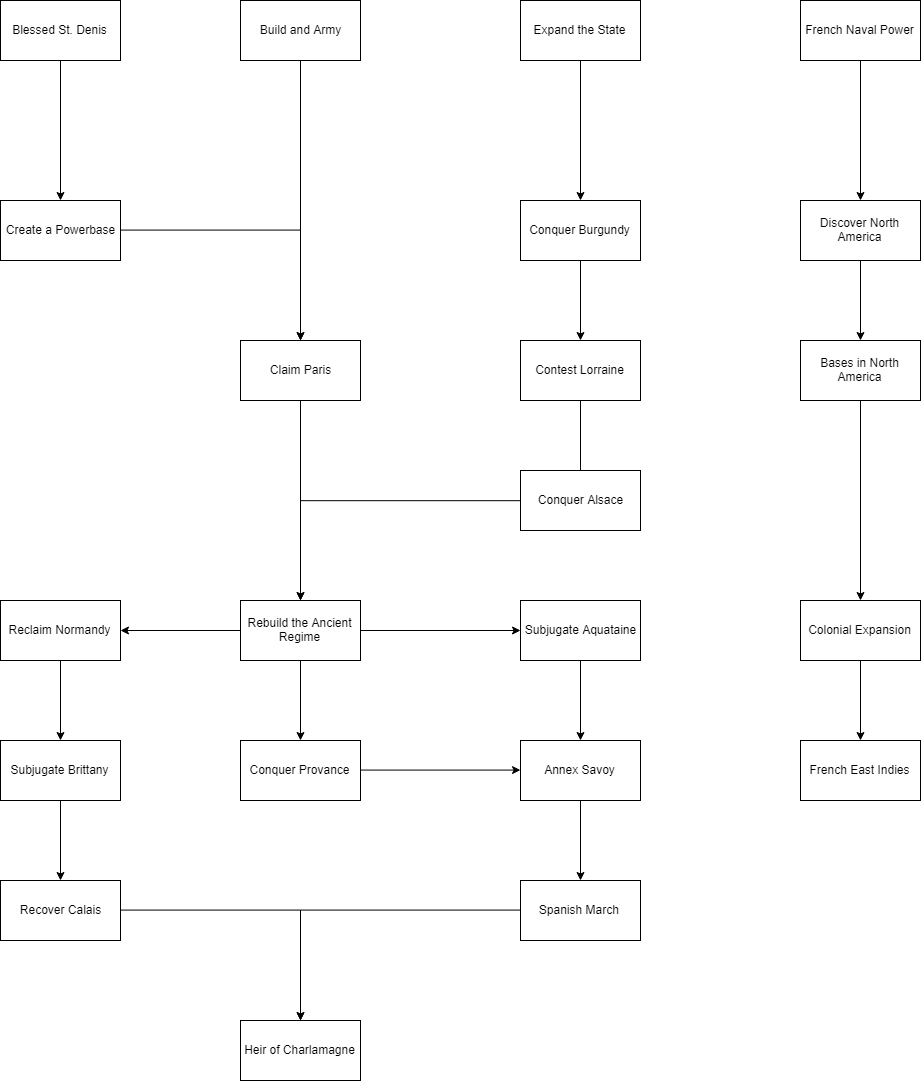

The diagram above was exported from draw.io. Its source (the exported page's mxGraphModel, read from the mxfile embedded in the PNG):
<mxGraphModel dx="1640" dy="841" grid="1" gridSize="10" guides="1" tooltips="1" connect="1" arrows="1" fold="1" page="1" pageScale="1" pageWidth="827" pageHeight="1169" math="0" shadow="0">
  <root>
    <mxCell id="0" />
    <mxCell id="1" parent="0" />
    <mxCell id="SNBsOKycg2hSHuyqcDDI-3" value="" style="edgeStyle=orthogonalEdgeStyle;rounded=0;orthogonalLoop=1;jettySize=auto;html=1;" edge="1" parent="1" source="SNBsOKycg2hSHuyqcDDI-1" target="SNBsOKycg2hSHuyqcDDI-2">
      <mxGeometry relative="1" as="geometry" />
    </mxCell>
    <mxCell id="SNBsOKycg2hSHuyqcDDI-1" value="Blessed St. Denis" style="rounded=0;whiteSpace=wrap;html=1;" vertex="1" parent="1">
      <mxGeometry x="80" y="40" width="120" height="60" as="geometry" />
    </mxCell>
    <mxCell id="SNBsOKycg2hSHuyqcDDI-6" value="" style="edgeStyle=orthogonalEdgeStyle;rounded=0;orthogonalLoop=1;jettySize=auto;html=1;" edge="1" parent="1" source="SNBsOKycg2hSHuyqcDDI-2" target="SNBsOKycg2hSHuyqcDDI-5">
      <mxGeometry relative="1" as="geometry" />
    </mxCell>
    <mxCell id="SNBsOKycg2hSHuyqcDDI-2" value="Create a Powerbase" style="rounded=0;whiteSpace=wrap;html=1;" vertex="1" parent="1">
      <mxGeometry x="80" y="240" width="120" height="60" as="geometry" />
    </mxCell>
    <mxCell id="SNBsOKycg2hSHuyqcDDI-9" value="" style="edgeStyle=orthogonalEdgeStyle;rounded=0;orthogonalLoop=1;jettySize=auto;html=1;" edge="1" parent="1" source="SNBsOKycg2hSHuyqcDDI-5" target="SNBsOKycg2hSHuyqcDDI-8">
      <mxGeometry relative="1" as="geometry" />
    </mxCell>
    <mxCell id="SNBsOKycg2hSHuyqcDDI-5" value="Claim Paris" style="rounded=0;whiteSpace=wrap;html=1;" vertex="1" parent="1">
      <mxGeometry x="320" y="380" width="120" height="60" as="geometry" />
    </mxCell>
    <mxCell id="SNBsOKycg2hSHuyqcDDI-11" value="" style="edgeStyle=orthogonalEdgeStyle;rounded=0;orthogonalLoop=1;jettySize=auto;html=1;" edge="1" parent="1" source="SNBsOKycg2hSHuyqcDDI-8" target="SNBsOKycg2hSHuyqcDDI-10">
      <mxGeometry relative="1" as="geometry" />
    </mxCell>
    <mxCell id="SNBsOKycg2hSHuyqcDDI-19" value="" style="edgeStyle=orthogonalEdgeStyle;rounded=0;orthogonalLoop=1;jettySize=auto;html=1;" edge="1" parent="1" source="SNBsOKycg2hSHuyqcDDI-8" target="SNBsOKycg2hSHuyqcDDI-18">
      <mxGeometry relative="1" as="geometry" />
    </mxCell>
    <mxCell id="SNBsOKycg2hSHuyqcDDI-36" value="" style="edgeStyle=orthogonalEdgeStyle;rounded=0;orthogonalLoop=1;jettySize=auto;html=1;" edge="1" parent="1" source="SNBsOKycg2hSHuyqcDDI-8" target="SNBsOKycg2hSHuyqcDDI-35">
      <mxGeometry relative="1" as="geometry" />
    </mxCell>
    <mxCell id="SNBsOKycg2hSHuyqcDDI-8" value="Rebuild the Ancient Regime" style="rounded=0;whiteSpace=wrap;html=1;" vertex="1" parent="1">
      <mxGeometry x="320" y="640" width="120" height="60" as="geometry" />
    </mxCell>
    <mxCell id="SNBsOKycg2hSHuyqcDDI-42" style="edgeStyle=orthogonalEdgeStyle;rounded=0;orthogonalLoop=1;jettySize=auto;html=1;exitX=1;exitY=0.5;exitDx=0;exitDy=0;entryX=0;entryY=0.5;entryDx=0;entryDy=0;" edge="1" parent="1" source="SNBsOKycg2hSHuyqcDDI-35" target="SNBsOKycg2hSHuyqcDDI-40">
      <mxGeometry relative="1" as="geometry" />
    </mxCell>
    <mxCell id="SNBsOKycg2hSHuyqcDDI-35" value="Conquer Provance" style="rounded=0;whiteSpace=wrap;html=1;" vertex="1" parent="1">
      <mxGeometry x="320" y="780" width="120" height="60" as="geometry" />
    </mxCell>
    <mxCell id="SNBsOKycg2hSHuyqcDDI-21" value="" style="edgeStyle=orthogonalEdgeStyle;rounded=0;orthogonalLoop=1;jettySize=auto;html=1;" edge="1" parent="1" source="SNBsOKycg2hSHuyqcDDI-18" target="SNBsOKycg2hSHuyqcDDI-20">
      <mxGeometry relative="1" as="geometry" />
    </mxCell>
    <mxCell id="SNBsOKycg2hSHuyqcDDI-18" value="Reclaim Normandy" style="rounded=0;whiteSpace=wrap;html=1;" vertex="1" parent="1">
      <mxGeometry x="80" y="640" width="120" height="60" as="geometry" />
    </mxCell>
    <mxCell id="SNBsOKycg2hSHuyqcDDI-23" value="" style="edgeStyle=orthogonalEdgeStyle;rounded=0;orthogonalLoop=1;jettySize=auto;html=1;" edge="1" parent="1" source="SNBsOKycg2hSHuyqcDDI-20" target="SNBsOKycg2hSHuyqcDDI-22">
      <mxGeometry relative="1" as="geometry" />
    </mxCell>
    <mxCell id="SNBsOKycg2hSHuyqcDDI-20" value="Subjugate Brittany" style="rounded=0;whiteSpace=wrap;html=1;" vertex="1" parent="1">
      <mxGeometry x="80" y="780" width="120" height="60" as="geometry" />
    </mxCell>
    <mxCell id="SNBsOKycg2hSHuyqcDDI-47" style="edgeStyle=orthogonalEdgeStyle;rounded=0;orthogonalLoop=1;jettySize=auto;html=1;exitX=1;exitY=0.5;exitDx=0;exitDy=0;entryX=0.5;entryY=0;entryDx=0;entryDy=0;" edge="1" parent="1" source="SNBsOKycg2hSHuyqcDDI-22" target="SNBsOKycg2hSHuyqcDDI-45">
      <mxGeometry relative="1" as="geometry" />
    </mxCell>
    <mxCell id="SNBsOKycg2hSHuyqcDDI-22" value="Recover Calais" style="rounded=0;whiteSpace=wrap;html=1;" vertex="1" parent="1">
      <mxGeometry x="80" y="920" width="120" height="60" as="geometry" />
    </mxCell>
    <mxCell id="SNBsOKycg2hSHuyqcDDI-41" value="" style="edgeStyle=orthogonalEdgeStyle;rounded=0;orthogonalLoop=1;jettySize=auto;html=1;" edge="1" parent="1" source="SNBsOKycg2hSHuyqcDDI-10" target="SNBsOKycg2hSHuyqcDDI-40">
      <mxGeometry relative="1" as="geometry" />
    </mxCell>
    <mxCell id="SNBsOKycg2hSHuyqcDDI-10" value="Subjugate Aquataine" style="rounded=0;whiteSpace=wrap;html=1;" vertex="1" parent="1">
      <mxGeometry x="600" y="640" width="120" height="60" as="geometry" />
    </mxCell>
    <mxCell id="SNBsOKycg2hSHuyqcDDI-44" value="" style="edgeStyle=orthogonalEdgeStyle;rounded=0;orthogonalLoop=1;jettySize=auto;html=1;" edge="1" parent="1" source="SNBsOKycg2hSHuyqcDDI-40" target="SNBsOKycg2hSHuyqcDDI-43">
      <mxGeometry relative="1" as="geometry" />
    </mxCell>
    <mxCell id="SNBsOKycg2hSHuyqcDDI-40" value="Annex Savoy" style="rounded=0;whiteSpace=wrap;html=1;" vertex="1" parent="1">
      <mxGeometry x="600" y="780" width="120" height="60" as="geometry" />
    </mxCell>
    <mxCell id="SNBsOKycg2hSHuyqcDDI-46" value="" style="edgeStyle=orthogonalEdgeStyle;rounded=0;orthogonalLoop=1;jettySize=auto;html=1;" edge="1" parent="1" source="SNBsOKycg2hSHuyqcDDI-43" target="SNBsOKycg2hSHuyqcDDI-45">
      <mxGeometry relative="1" as="geometry" />
    </mxCell>
    <mxCell id="SNBsOKycg2hSHuyqcDDI-43" value="Spanish March&amp;nbsp;" style="rounded=0;whiteSpace=wrap;html=1;" vertex="1" parent="1">
      <mxGeometry x="600" y="920" width="120" height="60" as="geometry" />
    </mxCell>
    <mxCell id="SNBsOKycg2hSHuyqcDDI-45" value="Heir of Charlamagne" style="rounded=0;whiteSpace=wrap;html=1;" vertex="1" parent="1">
      <mxGeometry x="320" y="1060" width="120" height="60" as="geometry" />
    </mxCell>
    <mxCell id="SNBsOKycg2hSHuyqcDDI-7" style="edgeStyle=orthogonalEdgeStyle;rounded=0;orthogonalLoop=1;jettySize=auto;html=1;exitX=0.5;exitY=1;exitDx=0;exitDy=0;entryX=0.5;entryY=0;entryDx=0;entryDy=0;" edge="1" parent="1" source="SNBsOKycg2hSHuyqcDDI-4" target="SNBsOKycg2hSHuyqcDDI-5">
      <mxGeometry relative="1" as="geometry" />
    </mxCell>
    <mxCell id="SNBsOKycg2hSHuyqcDDI-4" value="Build and Army" style="rounded=0;whiteSpace=wrap;html=1;" vertex="1" parent="1">
      <mxGeometry x="320" y="40" width="120" height="60" as="geometry" />
    </mxCell>
    <mxCell id="SNBsOKycg2hSHuyqcDDI-14" value="" style="edgeStyle=orthogonalEdgeStyle;rounded=0;orthogonalLoop=1;jettySize=auto;html=1;" edge="1" parent="1" source="SNBsOKycg2hSHuyqcDDI-12" target="SNBsOKycg2hSHuyqcDDI-13">
      <mxGeometry relative="1" as="geometry" />
    </mxCell>
    <mxCell id="SNBsOKycg2hSHuyqcDDI-12" value="Expand the State" style="rounded=0;whiteSpace=wrap;html=1;" vertex="1" parent="1">
      <mxGeometry x="600" y="40" width="120" height="60" as="geometry" />
    </mxCell>
    <mxCell id="SNBsOKycg2hSHuyqcDDI-16" value="" style="edgeStyle=orthogonalEdgeStyle;rounded=0;orthogonalLoop=1;jettySize=auto;html=1;" edge="1" parent="1" source="SNBsOKycg2hSHuyqcDDI-13" target="SNBsOKycg2hSHuyqcDDI-15">
      <mxGeometry relative="1" as="geometry" />
    </mxCell>
    <mxCell id="SNBsOKycg2hSHuyqcDDI-13" value="Conquer Burgundy" style="rounded=0;whiteSpace=wrap;html=1;" vertex="1" parent="1">
      <mxGeometry x="600" y="240" width="120" height="60" as="geometry" />
    </mxCell>
    <mxCell id="SNBsOKycg2hSHuyqcDDI-17" style="edgeStyle=orthogonalEdgeStyle;rounded=0;orthogonalLoop=1;jettySize=auto;html=1;exitX=0.5;exitY=1;exitDx=0;exitDy=0;entryX=0.5;entryY=0;entryDx=0;entryDy=0;" edge="1" parent="1" source="SNBsOKycg2hSHuyqcDDI-15" target="SNBsOKycg2hSHuyqcDDI-8">
      <mxGeometry relative="1" as="geometry" />
    </mxCell>
    <mxCell id="SNBsOKycg2hSHuyqcDDI-15" value="Contest Lorraine" style="rounded=0;whiteSpace=wrap;html=1;" vertex="1" parent="1">
      <mxGeometry x="600" y="380" width="120" height="60" as="geometry" />
    </mxCell>
    <mxCell id="SNBsOKycg2hSHuyqcDDI-26" value="" style="edgeStyle=orthogonalEdgeStyle;rounded=0;orthogonalLoop=1;jettySize=auto;html=1;" edge="1" parent="1" source="SNBsOKycg2hSHuyqcDDI-24" target="SNBsOKycg2hSHuyqcDDI-25">
      <mxGeometry relative="1" as="geometry" />
    </mxCell>
    <mxCell id="SNBsOKycg2hSHuyqcDDI-24" value="French Naval Power" style="rounded=0;whiteSpace=wrap;html=1;" vertex="1" parent="1">
      <mxGeometry x="880" y="40" width="120" height="60" as="geometry" />
    </mxCell>
    <mxCell id="SNBsOKycg2hSHuyqcDDI-28" value="" style="edgeStyle=orthogonalEdgeStyle;rounded=0;orthogonalLoop=1;jettySize=auto;html=1;" edge="1" parent="1" source="SNBsOKycg2hSHuyqcDDI-25" target="SNBsOKycg2hSHuyqcDDI-27">
      <mxGeometry relative="1" as="geometry" />
    </mxCell>
    <mxCell id="SNBsOKycg2hSHuyqcDDI-25" value="Discover North America" style="rounded=0;whiteSpace=wrap;html=1;" vertex="1" parent="1">
      <mxGeometry x="880" y="240" width="120" height="60" as="geometry" />
    </mxCell>
    <mxCell id="SNBsOKycg2hSHuyqcDDI-30" value="" style="edgeStyle=orthogonalEdgeStyle;rounded=0;orthogonalLoop=1;jettySize=auto;html=1;" edge="1" parent="1" source="SNBsOKycg2hSHuyqcDDI-27" target="SNBsOKycg2hSHuyqcDDI-29">
      <mxGeometry relative="1" as="geometry" />
    </mxCell>
    <mxCell id="SNBsOKycg2hSHuyqcDDI-27" value="Bases in North America" style="rounded=0;whiteSpace=wrap;html=1;" vertex="1" parent="1">
      <mxGeometry x="880" y="380" width="120" height="60" as="geometry" />
    </mxCell>
    <mxCell id="SNBsOKycg2hSHuyqcDDI-32" value="" style="edgeStyle=orthogonalEdgeStyle;rounded=0;orthogonalLoop=1;jettySize=auto;html=1;" edge="1" parent="1" source="SNBsOKycg2hSHuyqcDDI-29" target="SNBsOKycg2hSHuyqcDDI-31">
      <mxGeometry relative="1" as="geometry" />
    </mxCell>
    <mxCell id="SNBsOKycg2hSHuyqcDDI-29" value="Colonial Expansion" style="rounded=0;whiteSpace=wrap;html=1;" vertex="1" parent="1">
      <mxGeometry x="880" y="640" width="120" height="60" as="geometry" />
    </mxCell>
    <mxCell id="SNBsOKycg2hSHuyqcDDI-31" value="French East Indies" style="rounded=0;whiteSpace=wrap;html=1;" vertex="1" parent="1">
      <mxGeometry x="880" y="780" width="120" height="60" as="geometry" />
    </mxCell>
    <mxCell id="SNBsOKycg2hSHuyqcDDI-39" value="Conquer Alsace" style="rounded=0;whiteSpace=wrap;html=1;" vertex="1" parent="1">
      <mxGeometry x="600" y="510" width="120" height="60" as="geometry" />
    </mxCell>
  </root>
</mxGraphModel>